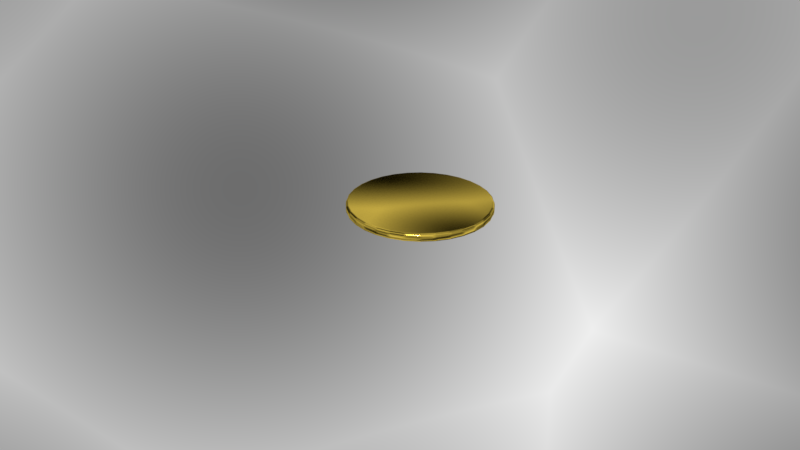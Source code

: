 # Source: coin.blend  (saved by Blender 2.79.0; exported with 4.5.12 LTS)
import bpy
from mathutils import Matrix  # noqa: F401  (used for matrix-valued properties, if any)

bpy.ops.wm.read_factory_settings(use_empty=True)
scene = bpy.context.scene
scene.name = 'Scene'

# ---- collections
col_collection_1 = bpy.data.collections.new('Collection 1'); scene.collection.children.link(col_collection_1)

# ---- materials (node trees are filled in below, after node groups)
mat_material_002 = bpy.data.materials.new('Material.002')
mat_material_002.alpha_threshold = 0.0
mat_material_002.roughness = 0.5

# ---- material node trees
mat_material_002.use_nodes = True; mat_material_002.node_tree.nodes.clear()
_N = mat_material_002.node_tree.nodes; _L = mat_material_002.node_tree.links
n0 = _N.new('ShaderNodeOutputMaterial'); n0.name = 'Material Output'; n0.location = (300, 300)
n1 = _N.new('ShaderNodeBsdfAnisotropic'); n1.name = 'Glossy BSDF'; n1.location = (10, 300)
n1.distribution = 'GGX'
n1.inputs[0].default_value = (0.7991, 0.5776, 0.08228, 1.0)
n1.inputs[1].default_value = 0.1304
_L.new(n1.outputs[0], n0.inputs[0])
n0.is_active_output = True

# ---- world
world_world = bpy.data.worlds.new('World'); scene.world = world_world
world_world.use_nodes = True; world_world.node_tree.nodes.clear()
_N = world_world.node_tree.nodes; _L = world_world.node_tree.links
n0 = _N.new('ShaderNodeOutputWorld'); n0.name = 'World Output'; n0.location = (300, 300)
n1 = _N.new('ShaderNodeBackground'); n1.name = 'Background'; n1.location = (10, 300)
n2 = _N.new('ShaderNodeTexVoronoi'); n2.name = 'Voronoi Texture'; n2.location = (-180, 300)
n2.inputs[2].default_value = 1.8
n3 = _N.new('ShaderNodeMath'); n3.name = 'Math'; n3.location = (0, 0)
n3.operation = 'MULTIPLY'
_L.new(n1.outputs[0], n0.inputs[0])
_L.new(n3.outputs[0], n1.inputs[0])
_L.new(n2.outputs[0], n3.inputs[0])
_L.new(n2.outputs[0], n3.inputs[1])
n0.is_active_output = True
world_world.color = (0.05088, 0.05088, 0.05088)
world_world.use_sun_shadow = False
world_world.sun_shadow_jitter_overblur = 0.0
world_world.cycles.sampling_method = 'MANUAL'

# ---- cameras
cam_camera = bpy.data.cameras.new('Camera')
cam_camera.clip_end = 100.0
cam_camera.lens = 35.0
cam_camera.sensor_width = 32.0
cam_camera.sensor_height = 18.0
cam_camera.ortho_scale = 7.314
cam_camera.dof.focus_distance = 0.0

# ---- meshes
me_circle = bpy.data.meshes.new('Circle')
me_circle.from_pydata([(-0.03964, 0.9961, 0.03984), (0.03964, 0.9961, 0.03984), (3.073e-08, 0.96, 0.0), (1.863e-09, 0.9977, 0.03984), (6.801e-09, 0.9929, 0.01469), (0.02063, 0.9862, 0.01167), (-0.02063, 0.9862, 0.01167), (-0.1554, 0.9847, 0.03984), (-0.1873, 0.9415, 0.0), (-0.2332, 0.9692, 0.03984), (-0.1722, 0.9713, 0.01167), (-0.1937, 0.9738, 0.01469), (-0.2126, 0.9633, 0.01167), (-0.1946, 0.9785, 0.03984), (-0.3446, 0.9354, 0.03984), (-0.3674, 0.8869, 0.0), (-0.4178, 0.9051, 0.03984), (-0.3584, 0.9191, 0.01167), (-0.38, 0.9173, 0.01469), (-0.3965, 0.9033, 0.01167), (-0.3818, 0.9218, 0.03984), (-0.5204, 0.8502, 0.03984), (-0.5333, 0.7982, 0.0), (-0.5864, 0.8062, 0.03984), (-0.5308, 0.8315, 0.01167), (-0.5516, 0.8255, 0.01469), (-0.5651, 0.8086, 0.01167), (-0.5543, 0.8296, 0.03984), (-0.6763, 0.7324, 0.03984), (-0.6788, 0.6788, 0.0), (-0.7324, 0.6763, 0.03984), (-0.6828, 0.712, 0.01167), (-0.7021, 0.7021, 0.01469), (-0.712, 0.6828, 0.01167), (-0.7055, 0.7055, 0.03984), (-0.8062, 0.5864, 0.03984), (-0.7982, 0.5333, 0.0), (-0.8502, 0.5204, 0.03984), (-0.8086, 0.5651, 0.01167), (-0.8255, 0.5516, 0.01469), (-0.8315, 0.5308, 0.01167), (-0.8296, 0.5543, 0.03984), (-0.9051, 0.4178, 0.03984), (-0.8869, 0.3674, 0.0), (-0.9354, 0.3446, 0.03984), (-0.9033, 0.3965, 0.01167), (-0.9173, 0.38, 0.01469), (-0.9191, 0.3584, 0.01167), (-0.9218, 0.3818, 0.03984), (-0.9692, 0.2332, 0.03984), (-0.9415, 0.1873, 0.0), (-0.9847, 0.1554, 0.03984), (-0.9633, 0.2126, 0.01167), (-0.9738, 0.1937, 0.01469), (-0.9713, 0.1722, 0.01167), (-0.9785, 0.1946, 0.03984), (-0.9961, 0.03964, 0.03984), (-0.96, 6.31e-08, 0.0), (-0.9961, -0.03964, 0.03984), (-0.9862, 0.02063, 0.01167), (-0.9929, 7.19e-08, 0.01469), (-0.9862, -0.02063, 0.01167), (-0.9977, 7.165e-08, 0.03984), (-0.9847, -0.1554, 0.03984), (-0.9415, -0.1873, 0.0), (-0.9692, -0.2332, 0.03984), (-0.9713, -0.1722, 0.01167), (-0.9738, -0.1937, 0.01469), (-0.9633, -0.2126, 0.01167), (-0.9785, -0.1946, 0.03984), (-0.9354, -0.3446, 0.03984), (-0.8869, -0.3674, 0.0), (-0.9051, -0.4178, 0.03984), (-0.9191, -0.3584, 0.01167), (-0.9173, -0.38, 0.01469), (-0.9033, -0.3965, 0.01167), (-0.9218, -0.3818, 0.03984), (-0.8502, -0.5204, 0.03984), (-0.7982, -0.5333, 0.0), (-0.8062, -0.5864, 0.03984), (-0.8315, -0.5308, 0.01167), (-0.8255, -0.5516, 0.01469), (-0.8086, -0.5651, 0.01167), (-0.8296, -0.5543, 0.03984), (-0.7324, -0.6763, 0.03984), (-0.6788, -0.6788, 0.0), (-0.6763, -0.7324, 0.03984), (-0.712, -0.6828, 0.01167), (-0.7021, -0.7021, 0.01469), (-0.6828, -0.712, 0.01167), (-0.7055, -0.7055, 0.03984), (-0.5864, -0.8062, 0.03984), (-0.5333, -0.7982, 0.0), (-0.5204, -0.8502, 0.03984), (-0.5651, -0.8086, 0.01167), (-0.5516, -0.8255, 0.01469), (-0.5308, -0.8315, 0.01167), (-0.5543, -0.8296, 0.03984), (-0.4178, -0.9051, 0.03984), (-0.3674, -0.8869, 0.0), (-0.3446, -0.9354, 0.03984), (-0.3965, -0.9033, 0.01167), (-0.38, -0.9173, 0.01469), (-0.3584, -0.9191, 0.01167), (-0.3818, -0.9218, 0.03984), (-0.2332, -0.9692, 0.03984), (-0.1873, -0.9415, 0.0), (-0.1554, -0.9847, 0.03984), (-0.2126, -0.9633, 0.01167), (-0.1937, -0.9738, 0.01469), (-0.1722, -0.9713, 0.01167), (-0.1946, -0.9785, 0.03984), (-0.03964, -0.9961, 0.03984), (3.013e-07, -0.96, 0.0), (0.03964, -0.9961, 0.03984), (-0.02063, -0.9862, 0.01167), (3.297e-07, -0.9929, 0.01469), (0.02063, -0.9862, 0.01167), (3.242e-07, -0.9977, 0.03984), (0.1554, -0.9847, 0.03984), (0.1873, -0.9415, 0.0), (0.2332, -0.9692, 0.03984), (0.1722, -0.9713, 0.01167), (0.1937, -0.9738, 0.01469), (0.2126, -0.9633, 0.01167), (0.1946, -0.9785, 0.03984), (0.3446, -0.9354, 0.03984), (0.3674, -0.8869, 0.0), (0.4178, -0.9051, 0.03984), (0.3584, -0.9191, 0.01167), (0.38, -0.9173, 0.01469), (0.3965, -0.9033, 0.01167), (0.3818, -0.9218, 0.03984), (0.5204, -0.8502, 0.03984), (0.5333, -0.7982, 0.0), (0.5864, -0.8062, 0.03984), (0.5308, -0.8315, 0.01167), (0.5516, -0.8255, 0.01469), (0.5651, -0.8086, 0.01167), (0.5543, -0.8296, 0.03984), (0.6763, -0.7324, 0.03984), (0.6788, -0.6788, 0.0), (0.7324, -0.6763, 0.03984), (0.6828, -0.712, 0.01167), (0.7021, -0.7021, 0.01469), (0.712, -0.6828, 0.01167), (0.7055, -0.7055, 0.03984), (0.8062, -0.5864, 0.03984), (0.7982, -0.5333, 0.0), (0.8502, -0.5204, 0.03984), (0.8086, -0.5651, 0.01167), (0.8255, -0.5516, 0.01469), (0.8315, -0.5308, 0.01167), (0.8296, -0.5543, 0.03984), (0.9051, -0.4178, 0.03984), (0.8869, -0.3674, 0.0), (0.9354, -0.3446, 0.03984), (0.9033, -0.3965, 0.01167), (0.9173, -0.38, 0.01469), (0.9191, -0.3584, 0.01167), (0.9218, -0.3818, 0.03984), (0.9692, -0.2332, 0.03984), (0.9415, -0.1873, 0.0), (0.9847, -0.1554, 0.03984), (0.9633, -0.2126, 0.01167), (0.9738, -0.1937, 0.01469), (0.9713, -0.1722, 0.01167), (0.9785, -0.1946, 0.03984), (0.9961, -0.03964, 0.03984), (0.96, 8.924e-07, 0.0), (0.9961, 0.03964, 0.03984), (0.9862, -0.02063, 0.01167), (0.9929, 9.574e-07, 0.01469), (0.9862, 0.02063, 0.01167), (0.9977, 9.622e-07, 0.03984), (0.9847, 0.1554, 0.03984), (0.9415, 0.1873, 0.0), (0.9692, 0.2332, 0.03984), (0.9713, 0.1722, 0.01167), (0.9738, 0.1937, 0.01469), (0.9633, 0.2126, 0.01167), (0.9785, 0.1946, 0.03984), (0.9354, 0.3446, 0.03984), (0.8869, 0.3674, 0.0), (0.9051, 0.4178, 0.03984), (0.9191, 0.3584, 0.01167), (0.9173, 0.38, 0.01469), (0.9033, 0.3965, 0.01167), (0.9218, 0.3818, 0.03984), (0.8502, 0.5204, 0.03984), (0.7982, 0.5333, 0.0), (0.8062, 0.5864, 0.03984), (0.8315, 0.5308, 0.01167), (0.8255, 0.5516, 0.01469), (0.8086, 0.5651, 0.01167), (0.8296, 0.5543, 0.03984), (0.7324, 0.6763, 0.03984), (0.6788, 0.6788, 0.0), (0.6763, 0.7324, 0.03984), (0.712, 0.6828, 0.01167), (0.7021, 0.7021, 0.01469), (0.6828, 0.712, 0.01167), (0.7055, 0.7055, 0.03984), (0.5864, 0.8062, 0.03984), (0.5333, 0.7982, 0.0), (0.5204, 0.8502, 0.03984), (0.5651, 0.8086, 0.01167), (0.5516, 0.8255, 0.01469), (0.5308, 0.8315, 0.01167), (0.5543, 0.8296, 0.03984), (0.4178, 0.9051, 0.03984), (0.3674, 0.8869, 0.0), (0.3446, 0.9354, 0.03984), (0.3965, 0.9033, 0.01167), (0.38, 0.9173, 0.01469), (0.3584, 0.9191, 0.01167), (0.3818, 0.9218, 0.03984), (0.2332, 0.9692, 0.03984), (0.1873, 0.9415, 0.0), (0.1554, 0.9847, 0.03984), (0.2126, 0.9633, 0.01167), (0.1937, 0.9738, 0.01469), (0.1722, 0.9713, 0.01167), (0.1946, 0.9785, 0.03984), (-0.03964, 0.9961, 0.08017), (3.05e-08, 0.96, 0.12), (0.03964, 0.9961, 0.08017), (-0.02063, 0.9862, 0.1083), (7.356e-09, 0.9929, 0.1053), (0.02063, 0.9862, 0.1083), (1.863e-09, 0.9977, 0.08017), (-0.1554, 0.9847, 0.08017), (-0.2332, 0.9692, 0.08017), (-0.1873, 0.9415, 0.12), (-0.1946, 0.9785, 0.08017), (-0.1937, 0.9738, 0.1053), (-0.2126, 0.9633, 0.1083), (-0.1722, 0.9713, 0.1083), (-0.3446, 0.9354, 0.08017), (-0.4178, 0.9051, 0.08017), (-0.3674, 0.8869, 0.12), (-0.3818, 0.9218, 0.08017), (-0.38, 0.9173, 0.1053), (-0.3965, 0.9033, 0.1083), (-0.3584, 0.9191, 0.1083), (-0.5204, 0.8502, 0.08017), (-0.5864, 0.8062, 0.08017), (-0.5333, 0.7982, 0.12), (-0.5543, 0.8296, 0.08017), (-0.5516, 0.8255, 0.1053), (-0.5651, 0.8086, 0.1083), (-0.5308, 0.8315, 0.1083), (-0.6763, 0.7324, 0.08017), (-0.7324, 0.6763, 0.08017), (-0.6788, 0.6788, 0.12), (-0.7055, 0.7055, 0.08017), (-0.7021, 0.7021, 0.1053), (-0.712, 0.6828, 0.1083), (-0.6828, 0.712, 0.1083), (-0.8062, 0.5864, 0.08017), (-0.8502, 0.5204, 0.08017), (-0.7982, 0.5333, 0.12), (-0.8296, 0.5543, 0.08017), (-0.8255, 0.5516, 0.1053), (-0.8315, 0.5308, 0.1083), (-0.8086, 0.5651, 0.1083), (-0.9051, 0.4178, 0.08017), (-0.9354, 0.3446, 0.08017), (-0.8869, 0.3674, 0.12), (-0.9218, 0.3818, 0.08017), (-0.9173, 0.38, 0.1053), (-0.9191, 0.3584, 0.1083), (-0.9033, 0.3965, 0.1083), (-0.9692, 0.2332, 0.08017), (-0.9847, 0.1554, 0.08017), (-0.9415, 0.1873, 0.12), (-0.9785, 0.1946, 0.08017), (-0.9738, 0.1937, 0.1053), (-0.9713, 0.1722, 0.1083), (-0.9633, 0.2126, 0.1083), (-0.9961, 0.03964, 0.08017), (-0.9961, -0.03964, 0.08017), (-0.96, 6.356e-08, 0.12), (-0.9977, 7.165e-08, 0.08017), (-0.9929, 7.25e-08, 0.1053), (-0.9862, -0.02063, 0.1083), (-0.9862, 0.02063, 0.1083), (-0.9847, -0.1554, 0.08017), (-0.9692, -0.2332, 0.08017), (-0.9415, -0.1873, 0.12), (-0.9785, -0.1946, 0.08017), (-0.9738, -0.1937, 0.1053), (-0.9633, -0.2126, 0.1083), (-0.9713, -0.1722, 0.1083), (-0.9354, -0.3446, 0.08017), (-0.9051, -0.4178, 0.08017), (-0.8869, -0.3674, 0.12), (-0.9218, -0.3818, 0.08017), (-0.9173, -0.38, 0.1053), (-0.9033, -0.3965, 0.1083), (-0.9191, -0.3584, 0.1083), (-0.8502, -0.5204, 0.08017), (-0.8062, -0.5864, 0.08017), (-0.7982, -0.5333, 0.12), (-0.8296, -0.5543, 0.08017), (-0.8255, -0.5516, 0.1053), (-0.8086, -0.5651, 0.1083), (-0.8315, -0.5308, 0.1083), (-0.7324, -0.6763, 0.08017), (-0.6763, -0.7324, 0.08017), (-0.6788, -0.6788, 0.12), (-0.7055, -0.7055, 0.08017), (-0.7021, -0.7021, 0.1053), (-0.6828, -0.712, 0.1083), (-0.712, -0.6828, 0.1083), (-0.5864, -0.8062, 0.08017), (-0.5204, -0.8502, 0.08017), (-0.5333, -0.7982, 0.12), (-0.5543, -0.8296, 0.08017), (-0.5516, -0.8255, 0.1053), (-0.5308, -0.8315, 0.1083), (-0.5651, -0.8086, 0.1083), (-0.4178, -0.9051, 0.08017), (-0.3446, -0.9354, 0.08017), (-0.3674, -0.8869, 0.12), (-0.3818, -0.9218, 0.08017), (-0.38, -0.9173, 0.1053), (-0.3584, -0.9191, 0.1083), (-0.3965, -0.9033, 0.1083), (-0.2332, -0.9692, 0.08017), (-0.1554, -0.9847, 0.08017), (-0.1873, -0.9415, 0.12), (-0.1946, -0.9785, 0.08017), (-0.1937, -0.9738, 0.1053), (-0.1722, -0.9713, 0.1083), (-0.2126, -0.9633, 0.1083), (-0.03964, -0.9961, 0.08017), (0.03964, -0.9961, 0.08017), (3.011e-07, -0.96, 0.12), (3.205e-07, -0.9977, 0.08017), (3.302e-07, -0.9929, 0.1053), (0.02063, -0.9862, 0.1083), (-0.02063, -0.9862, 0.1083), (0.1554, -0.9847, 0.08017), (0.2332, -0.9692, 0.08017), (0.1873, -0.9415, 0.12), (0.1946, -0.9785, 0.08017), (0.1937, -0.9738, 0.1053), (0.2126, -0.9633, 0.1083), (0.1722, -0.9713, 0.1083), (0.3446, -0.9354, 0.08017), (0.4178, -0.9051, 0.08017), (0.3674, -0.8869, 0.12), (0.3818, -0.9218, 0.08017), (0.38, -0.9173, 0.1053), (0.3965, -0.9033, 0.1083), (0.3584, -0.9191, 0.1083), (0.5204, -0.8502, 0.08017), (0.5864, -0.8062, 0.08017), (0.5333, -0.7982, 0.12), (0.5543, -0.8296, 0.08017), (0.5516, -0.8255, 0.1053), (0.5651, -0.8086, 0.1083), (0.5308, -0.8315, 0.1083), (0.6763, -0.7324, 0.08017), (0.7324, -0.6763, 0.08017), (0.6788, -0.6788, 0.12), (0.7055, -0.7055, 0.08017), (0.7021, -0.7021, 0.1053), (0.712, -0.6828, 0.1083), (0.6828, -0.712, 0.1083), (0.8062, -0.5864, 0.08017), (0.8502, -0.5204, 0.08017), (0.7982, -0.5333, 0.12), (0.8296, -0.5543, 0.08017), (0.8255, -0.5516, 0.1053), (0.8315, -0.5308, 0.1083), (0.8086, -0.5651, 0.1083), (0.9051, -0.4178, 0.08017), (0.9354, -0.3446, 0.08017), (0.8869, -0.3674, 0.12), (0.9218, -0.3818, 0.08017), (0.9173, -0.38, 0.1053), (0.9191, -0.3584, 0.1083), (0.9033, -0.3965, 0.1083), (0.9692, -0.2332, 0.08017), (0.9847, -0.1554, 0.08017), (0.9415, -0.1873, 0.12), (0.9785, -0.1946, 0.08017), (0.9738, -0.1937, 0.1053), (0.9713, -0.1722, 0.1083), (0.9633, -0.2126, 0.1083), (0.9961, -0.03964, 0.08017), (0.9961, 0.03964, 0.08017), (0.96, 8.922e-07, 0.12), (0.9977, 9.571e-07, 0.08017), (0.9929, 9.571e-07, 0.1053), (0.9862, 0.02063, 0.1083), (0.9862, -0.02063, 0.1083), (0.9847, 0.1554, 0.08017), (0.9692, 0.2332, 0.08017), (0.9415, 0.1873, 0.12), (0.9785, 0.1946, 0.08017), (0.9738, 0.1937, 0.1053), (0.9633, 0.2126, 0.1083), (0.9713, 0.1722, 0.1083), (0.9354, 0.3446, 0.08017), (0.9051, 0.4178, 0.08017), (0.8869, 0.3674, 0.12), (0.9218, 0.3818, 0.08017), (0.9173, 0.38, 0.1053), (0.9033, 0.3965, 0.1083), (0.9191, 0.3584, 0.1083), (0.8502, 0.5204, 0.08017), (0.8062, 0.5864, 0.08017), (0.7982, 0.5333, 0.12), (0.8296, 0.5543, 0.08017), (0.8255, 0.5516, 0.1053), (0.8086, 0.5651, 0.1083), (0.8315, 0.5308, 0.1083), (0.7324, 0.6763, 0.08017), (0.6763, 0.7324, 0.08017), (0.6788, 0.6788, 0.12), (0.7055, 0.7055, 0.08017), (0.7021, 0.7021, 0.1053), (0.6828, 0.712, 0.1083), (0.712, 0.6828, 0.1083), (0.5864, 0.8062, 0.08017), (0.5204, 0.8502, 0.08017), (0.5333, 0.7982, 0.12), (0.5543, 0.8296, 0.08017), (0.5516, 0.8255, 0.1053), (0.5308, 0.8315, 0.1083), (0.5651, 0.8086, 0.1083), (0.4178, 0.9051, 0.08017), (0.3446, 0.9354, 0.08017), (0.3674, 0.8869, 0.12), (0.3818, 0.9218, 0.08017), (0.38, 0.9173, 0.1053), (0.3584, 0.9191, 0.1083), (0.3965, 0.9033, 0.1083), (0.2332, 0.9692, 0.08017), (0.1554, 0.9847, 0.08017), (0.1873, 0.9415, 0.12), (0.1946, 0.9785, 0.08017), (0.1937, 0.9738, 0.1053), (0.1722, 0.9713, 0.1083), (0.2126, 0.9633, 0.1083)], [], [(219, 1, 226, 442), (142, 147, 371, 365), (51, 56, 280, 274), (149, 154, 378, 372), (58, 63, 287, 281), (156, 161, 385, 379), (65, 70, 294, 288), (163, 168, 392, 386), (72, 77, 301, 295), (170, 175, 399, 393), (79, 84, 308, 302), (177, 182, 406, 400), (86, 91, 315, 309), (184, 189, 413, 407), (93, 98, 322, 316), (191, 196, 420, 414), (100, 105, 329, 323), (8, 2, 218, 211, 204, 197, 190, 183, 176, 169, 162, 155, 148, 141, 134, 127, 120, 113, 106, 99, 92, 85, 78, 71, 64, 57, 50, 43, 36, 29, 22, 15), (198, 203, 427, 421), (107, 112, 336, 330), (16, 21, 245, 239), (205, 210, 434, 428), (114, 119, 343, 337), (23, 28, 252, 246), (212, 217, 441, 435), (121, 126, 350, 344), (30, 35, 259, 253), (233, 240, 247, 254, 261, 268, 275, 282, 289, 296, 303, 310, 317, 324, 331, 338, 345, 352, 359, 366, 373, 380, 387, 394, 401, 408, 415, 422, 429, 436, 443, 225), (128, 133, 357, 351), (37, 42, 266, 260), (9, 14, 238, 232), (135, 140, 364, 358), (44, 49, 273, 267), (0, 3, 4, 6), (1, 5, 4, 3), (2, 6, 4, 5), (7, 10, 11, 13), (8, 12, 11, 10), (9, 13, 11, 12), (14, 17, 18, 20), (15, 19, 18, 17), (16, 20, 18, 19), (21, 24, 25, 27), (22, 26, 25, 24), (23, 27, 25, 26), (28, 31, 32, 34), (29, 33, 32, 31), (30, 34, 32, 33), (35, 38, 39, 41), (36, 40, 39, 38), (37, 41, 39, 40), (42, 45, 46, 48), (43, 47, 46, 45), (44, 48, 46, 47), (49, 52, 53, 55), (50, 54, 53, 52), (51, 55, 53, 54), (56, 59, 60, 62), (57, 61, 60, 59), (58, 62, 60, 61), (63, 66, 67, 69), (64, 68, 67, 66), (65, 69, 67, 68), (70, 73, 74, 76), (71, 75, 74, 73), (72, 76, 74, 75), (77, 80, 81, 83), (78, 82, 81, 80), (79, 83, 81, 82), (84, 87, 88, 90), (85, 89, 88, 87), (86, 90, 88, 89), (91, 94, 95, 97), (92, 96, 95, 94), (93, 97, 95, 96), (98, 101, 102, 104), (99, 103, 102, 101), (100, 104, 102, 103), (105, 108, 109, 111), (106, 110, 109, 108), (107, 111, 109, 110), (112, 115, 116, 118), (113, 117, 116, 115), (114, 118, 116, 117), (119, 122, 123, 125), (120, 124, 123, 122), (121, 125, 123, 124), (126, 129, 130, 132), (127, 131, 130, 129), (128, 132, 130, 131), (133, 136, 137, 139), (134, 138, 137, 136), (135, 139, 137, 138), (140, 143, 144, 146), (141, 145, 144, 143), (142, 146, 144, 145), (147, 150, 151, 153), (148, 152, 151, 150), (149, 153, 151, 152), (154, 157, 158, 160), (155, 159, 158, 157), (156, 160, 158, 159), (161, 164, 165, 167), (162, 166, 165, 164), (163, 167, 165, 166), (168, 171, 172, 174), (169, 173, 172, 171), (170, 174, 172, 173), (175, 178, 179, 181), (176, 180, 179, 178), (177, 181, 179, 180), (182, 185, 186, 188), (183, 187, 186, 185), (184, 188, 186, 187), (189, 192, 193, 195), (190, 194, 193, 192), (191, 195, 193, 194), (196, 199, 200, 202), (197, 201, 200, 199), (198, 202, 200, 201), (203, 206, 207, 209), (204, 208, 207, 206), (205, 209, 207, 208), (210, 213, 214, 216), (211, 215, 214, 213), (212, 216, 214, 215), (217, 220, 221, 223), (218, 222, 221, 220), (219, 223, 221, 222), (224, 227, 228, 230), (225, 229, 228, 227), (226, 230, 228, 229), (231, 234, 235, 237), (232, 236, 235, 234), (233, 237, 235, 236), (238, 241, 242, 244), (239, 243, 242, 241), (240, 244, 242, 243), (245, 248, 249, 251), (246, 250, 249, 248), (247, 251, 249, 250), (252, 255, 256, 258), (253, 257, 256, 255), (254, 258, 256, 257), (259, 262, 263, 265), (260, 264, 263, 262), (261, 265, 263, 264), (266, 269, 270, 272), (267, 271, 270, 269), (268, 272, 270, 271), (273, 276, 277, 279), (274, 278, 277, 276), (275, 279, 277, 278), (280, 283, 284, 286), (281, 285, 284, 283), (282, 286, 284, 285), (287, 290, 291, 293), (288, 292, 291, 290), (289, 293, 291, 292), (294, 297, 298, 300), (295, 299, 298, 297), (296, 300, 298, 299), (301, 304, 305, 307), (302, 306, 305, 304), (303, 307, 305, 306), (308, 311, 312, 314), (309, 313, 312, 311), (310, 314, 312, 313), (315, 318, 319, 321), (316, 320, 319, 318), (317, 321, 319, 320), (322, 325, 326, 328), (323, 327, 326, 325), (324, 328, 326, 327), (329, 332, 333, 335), (330, 334, 333, 332), (331, 335, 333, 334), (336, 339, 340, 342), (337, 341, 340, 339), (338, 342, 340, 341), (343, 346, 347, 349), (344, 348, 347, 346), (345, 349, 347, 348), (350, 353, 354, 356), (351, 355, 354, 353), (352, 356, 354, 355), (357, 360, 361, 363), (358, 362, 361, 360), (359, 363, 361, 362), (364, 367, 368, 370), (365, 369, 368, 367), (366, 370, 368, 369), (371, 374, 375, 377), (372, 376, 375, 374), (373, 377, 375, 376), (378, 381, 382, 384), (379, 383, 382, 381), (380, 384, 382, 383), (385, 388, 389, 391), (386, 390, 389, 388), (387, 391, 389, 390), (392, 395, 396, 398), (393, 397, 396, 395), (394, 398, 396, 397), (399, 402, 403, 405), (400, 404, 403, 402), (401, 405, 403, 404), (406, 409, 410, 412), (407, 411, 410, 409), (408, 412, 410, 411), (413, 416, 417, 419), (414, 418, 417, 416), (415, 419, 417, 418), (420, 423, 424, 426), (421, 425, 424, 423), (422, 426, 424, 425), (427, 430, 431, 433), (428, 432, 431, 430), (429, 433, 431, 432), (434, 437, 438, 440), (435, 439, 438, 437), (436, 440, 438, 439), (441, 444, 445, 447), (442, 446, 445, 444), (443, 447, 445, 446), (7, 0, 6, 10), (10, 6, 2, 8), (14, 9, 12, 17), (17, 12, 8, 15), (21, 16, 19, 24), (24, 19, 15, 22), (28, 23, 26, 31), (31, 26, 22, 29), (35, 30, 33, 38), (38, 33, 29, 36), (42, 37, 40, 45), (45, 40, 36, 43), (49, 44, 47, 52), (52, 47, 43, 50), (56, 51, 54, 59), (59, 54, 50, 57), (63, 58, 61, 66), (66, 61, 57, 64), (70, 65, 68, 73), (73, 68, 64, 71), (77, 72, 75, 80), (80, 75, 71, 78), (84, 79, 82, 87), (87, 82, 78, 85), (91, 86, 89, 94), (94, 89, 85, 92), (98, 93, 96, 101), (101, 96, 92, 99), (105, 100, 103, 108), (108, 103, 99, 106), (112, 107, 110, 115), (115, 110, 106, 113), (119, 114, 117, 122), (122, 117, 113, 120), (126, 121, 124, 129), (129, 124, 120, 127), (133, 128, 131, 136), (136, 131, 127, 134), (140, 135, 138, 143), (143, 138, 134, 141), (147, 142, 145, 150), (150, 145, 141, 148), (154, 149, 152, 157), (157, 152, 148, 155), (161, 156, 159, 164), (164, 159, 155, 162), (168, 163, 166, 171), (171, 166, 162, 169), (175, 170, 173, 178), (178, 173, 169, 176), (182, 177, 180, 185), (185, 180, 176, 183), (189, 184, 187, 192), (192, 187, 183, 190), (196, 191, 194, 199), (199, 194, 190, 197), (203, 198, 201, 206), (206, 201, 197, 204), (210, 205, 208, 213), (213, 208, 204, 211), (217, 212, 215, 220), (220, 215, 211, 218), (1, 219, 222, 5), (5, 222, 218, 2), (233, 225, 227, 237), (237, 227, 224, 231), (240, 233, 236, 244), (244, 236, 232, 238), (247, 240, 243, 251), (251, 243, 239, 245), (254, 247, 250, 258), (258, 250, 246, 252), (261, 254, 257, 265), (265, 257, 253, 259), (268, 261, 264, 272), (272, 264, 260, 266), (275, 268, 271, 279), (279, 271, 267, 273), (282, 275, 278, 286), (286, 278, 274, 280), (289, 282, 285, 293), (293, 285, 281, 287), (296, 289, 292, 300), (300, 292, 288, 294), (303, 296, 299, 307), (307, 299, 295, 301), (310, 303, 306, 314), (314, 306, 302, 308), (317, 310, 313, 321), (321, 313, 309, 315), (324, 317, 320, 328), (328, 320, 316, 322), (331, 324, 327, 335), (335, 327, 323, 329), (338, 331, 334, 342), (342, 334, 330, 336), (345, 338, 341, 349), (349, 341, 337, 343), (352, 345, 348, 356), (356, 348, 344, 350), (359, 352, 355, 363), (363, 355, 351, 357), (366, 359, 362, 370), (370, 362, 358, 364), (373, 366, 369, 377), (377, 369, 365, 371), (380, 373, 376, 384), (384, 376, 372, 378), (387, 380, 383, 391), (391, 383, 379, 385), (394, 387, 390, 398), (398, 390, 386, 392), (401, 394, 397, 405), (405, 397, 393, 399), (408, 401, 404, 412), (412, 404, 400, 406), (415, 408, 411, 419), (419, 411, 407, 413), (422, 415, 418, 426), (426, 418, 414, 420), (429, 422, 425, 433), (433, 425, 421, 427), (436, 429, 432, 440), (440, 432, 428, 434), (443, 436, 439, 447), (447, 439, 435, 441), (225, 443, 446, 229), (229, 446, 442, 226), (142, 365, 367, 146), (146, 367, 364, 140), (357, 133, 139, 360), (360, 139, 135, 358), (51, 274, 276, 55), (55, 276, 273, 49), (266, 42, 48, 269), (269, 48, 44, 267), (149, 372, 374, 153), (153, 374, 371, 147), (58, 281, 283, 62), (62, 283, 280, 56), (156, 379, 381, 160), (160, 381, 378, 154), (65, 288, 290, 69), (69, 290, 287, 63), (163, 386, 388, 167), (167, 388, 385, 161), (72, 295, 297, 76), (76, 297, 294, 70), (170, 393, 395, 174), (174, 395, 392, 168), (79, 302, 304, 83), (83, 304, 301, 77), (177, 400, 402, 181), (181, 402, 399, 175), (86, 309, 311, 90), (90, 311, 308, 84), (184, 407, 409, 188), (188, 409, 406, 182), (93, 316, 318, 97), (97, 318, 315, 91), (191, 414, 416, 195), (195, 416, 413, 189), (100, 323, 325, 104), (104, 325, 322, 98), (9, 232, 234, 13), (13, 234, 231, 7), (226, 1, 3, 230), (230, 3, 0, 224), (198, 421, 423, 202), (202, 423, 420, 196), (107, 330, 332, 111), (111, 332, 329, 105), (16, 239, 241, 20), (20, 241, 238, 14), (205, 428, 430, 209), (209, 430, 427, 203), (114, 337, 339, 118), (118, 339, 336, 112), (23, 246, 248, 27), (27, 248, 245, 21), (212, 435, 437, 216), (216, 437, 434, 210), (121, 344, 346, 125), (125, 346, 343, 119), (30, 253, 255, 34), (34, 255, 252, 28), (219, 442, 444, 223), (223, 444, 441, 217), (128, 351, 353, 132), (132, 353, 350, 126), (37, 260, 262, 41), (41, 262, 259, 35), (0, 7, 231, 224)])
me_circle.polygons.foreach_set('use_smooth', [True] * 418)
me_circle.materials.append(mat_material_002)
me_circle.use_remesh_preserve_volume = False
me_circle.use_remesh_preserve_attributes = False
me_circle.use_mirror_vertex_groups = False
me_circle.update()

# ---- objects
ob_circle = bpy.data.objects.new('Circle', me_circle)
ob_camera = bpy.data.objects.new('Camera', cam_camera)

# ---- transforms, parenting, visibility, modifiers, constraints
ob_circle.location = (-0.07065, 0.982, 0.2993)
ob_circle.lineart.crease_threshold = 0.0
ob_camera.location = (7.481, -6.508, 5.344)
ob_camera.rotation_euler = (1.109, 0.0, 0.8149)
ob_camera.lock_rotations_4d = False
ob_camera.empty_display_type = 'ARROWS'
ob_camera.color = (0.0, 0.0, 0.0, 0.0)
ob_camera.display_type = 'WIRE'
ob_camera.lineart.crease_threshold = 0.0

# ---- collection membership
col_collection_1.objects.link(ob_circle)
col_collection_1.objects.link(ob_camera)

# ---- scene / render settings (as saved in the file)
scene.camera = ob_camera
scene.frame_start = 1; scene.frame_end = 250; scene.frame_set(1)
scene.render.engine = 'CYCLES'
scene.render.resolution_percentage = 50
scene.render.dither_intensity = 0.0
scene.cycles.use_denoising = False
scene.cycles.samples = 128
scene.cycles.sampling_pattern = 'TABULATED_SOBOL'
scene.cycles.use_adaptive_sampling = False
scene.cycles.use_light_tree = False
scene.cycles.blur_glossy = 0.0
scene.cycles.sample_clamp_indirect = 0.0
scene.view_settings.view_transform = 'Standard'
bpy.context.view_layer.update()

# ---- added for rendering (the .blend has no usable light): sun
light_auto_sun = bpy.data.lights.new('AutoSun', 'SUN')
light_auto_sun.energy = 3.0
light_auto_sun.angle = 0.0523599
ob_auto_sun = bpy.data.objects.new('AutoSun', light_auto_sun)
scene.collection.objects.link(ob_auto_sun)
ob_auto_sun.rotation_euler = (0.872665, 0.174533, 0.523599)
bpy.context.view_layer.update()

